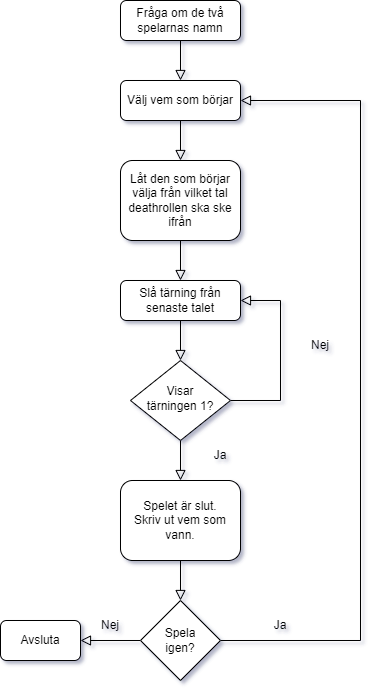

The diagram above was exported from draw.io. Its source (the exported page's mxGraphModel, read from the mxfile embedded in the PNG):
<mxGraphModel dx="792" dy="754" grid="1" gridSize="10" guides="1" tooltips="1" connect="1" arrows="1" fold="1" page="1" pageScale="1" pageWidth="827" pageHeight="1169" math="0" shadow="0">
  <root>
    <mxCell id="WIyWlLk6GJQsqaUBKTNV-0" />
    <mxCell id="WIyWlLk6GJQsqaUBKTNV-1" parent="WIyWlLk6GJQsqaUBKTNV-0" />
    <mxCell id="WIyWlLk6GJQsqaUBKTNV-2" value="" style="rounded=0;html=1;jettySize=auto;orthogonalLoop=1;fontSize=11;endArrow=block;endFill=0;endSize=8;strokeWidth=1;shadow=0;labelBackgroundColor=none;edgeStyle=orthogonalEdgeStyle;entryX=0.5;entryY=0;entryDx=0;entryDy=0;" parent="WIyWlLk6GJQsqaUBKTNV-1" source="WIyWlLk6GJQsqaUBKTNV-3" target="ynE7avBWpZ39BuPKQIuo-0" edge="1">
      <mxGeometry relative="1" as="geometry">
        <mxPoint x="260" y="180" as="targetPoint" />
      </mxGeometry>
    </mxCell>
    <mxCell id="WIyWlLk6GJQsqaUBKTNV-3" value="Fråga om de två spelarnas namn" style="rounded=1;whiteSpace=wrap;html=1;fontSize=12;glass=0;strokeWidth=1;shadow=0;" parent="WIyWlLk6GJQsqaUBKTNV-1" vertex="1">
      <mxGeometry x="160" y="80" width="120" height="40" as="geometry" />
    </mxCell>
    <mxCell id="ynE7avBWpZ39BuPKQIuo-0" value="Välj vem som börjar" style="rounded=1;whiteSpace=wrap;html=1;fontSize=12;glass=0;strokeWidth=1;shadow=0;" vertex="1" parent="WIyWlLk6GJQsqaUBKTNV-1">
      <mxGeometry x="160" y="160" width="120" height="40" as="geometry" />
    </mxCell>
    <mxCell id="ynE7avBWpZ39BuPKQIuo-7" style="edgeStyle=orthogonalEdgeStyle;rounded=0;orthogonalLoop=1;jettySize=auto;html=1;exitX=0.5;exitY=1;exitDx=0;exitDy=0;entryX=0.5;entryY=0;entryDx=0;entryDy=0;endArrow=block;endFill=0;endSize=8;" edge="1" parent="WIyWlLk6GJQsqaUBKTNV-1" source="ynE7avBWpZ39BuPKQIuo-1" target="ynE7avBWpZ39BuPKQIuo-3">
      <mxGeometry relative="1" as="geometry" />
    </mxCell>
    <mxCell id="ynE7avBWpZ39BuPKQIuo-1" value="Låt den som börjar välja från vilket tal deathrollen ska ske ifrån" style="rounded=1;whiteSpace=wrap;html=1;fontSize=12;glass=0;strokeWidth=1;shadow=0;" vertex="1" parent="WIyWlLk6GJQsqaUBKTNV-1">
      <mxGeometry x="160" y="240" width="120" height="80" as="geometry" />
    </mxCell>
    <mxCell id="ynE7avBWpZ39BuPKQIuo-2" value="" style="rounded=0;html=1;jettySize=auto;orthogonalLoop=1;fontSize=11;endArrow=block;endFill=0;endSize=8;strokeWidth=1;shadow=0;labelBackgroundColor=none;edgeStyle=orthogonalEdgeStyle;entryX=0.5;entryY=0;entryDx=0;entryDy=0;" edge="1" parent="WIyWlLk6GJQsqaUBKTNV-1" target="ynE7avBWpZ39BuPKQIuo-1">
      <mxGeometry relative="1" as="geometry">
        <mxPoint x="220" y="200" as="sourcePoint" />
        <mxPoint x="230" y="170" as="targetPoint" />
      </mxGeometry>
    </mxCell>
    <mxCell id="ynE7avBWpZ39BuPKQIuo-6" style="edgeStyle=orthogonalEdgeStyle;rounded=0;orthogonalLoop=1;jettySize=auto;html=1;exitX=0.5;exitY=1;exitDx=0;exitDy=0;entryX=0.5;entryY=0;entryDx=0;entryDy=0;endArrow=block;endFill=0;endSize=8;" edge="1" parent="WIyWlLk6GJQsqaUBKTNV-1" source="ynE7avBWpZ39BuPKQIuo-3" target="ynE7avBWpZ39BuPKQIuo-4">
      <mxGeometry relative="1" as="geometry" />
    </mxCell>
    <mxCell id="ynE7avBWpZ39BuPKQIuo-3" value="Slå tärning från senaste talet" style="rounded=1;whiteSpace=wrap;html=1;fontSize=12;glass=0;strokeWidth=1;shadow=0;" vertex="1" parent="WIyWlLk6GJQsqaUBKTNV-1">
      <mxGeometry x="160" y="360" width="120" height="40" as="geometry" />
    </mxCell>
    <mxCell id="ynE7avBWpZ39BuPKQIuo-5" style="edgeStyle=orthogonalEdgeStyle;rounded=0;orthogonalLoop=1;jettySize=auto;html=1;exitX=1;exitY=0.5;exitDx=0;exitDy=0;entryX=1;entryY=0.5;entryDx=0;entryDy=0;endArrow=block;endFill=0;endSize=8;" edge="1" parent="WIyWlLk6GJQsqaUBKTNV-1" source="ynE7avBWpZ39BuPKQIuo-4" target="ynE7avBWpZ39BuPKQIuo-3">
      <mxGeometry relative="1" as="geometry">
        <Array as="points">
          <mxPoint x="320" y="480" />
          <mxPoint x="320" y="380" />
        </Array>
      </mxGeometry>
    </mxCell>
    <mxCell id="ynE7avBWpZ39BuPKQIuo-8" style="edgeStyle=orthogonalEdgeStyle;rounded=0;orthogonalLoop=1;jettySize=auto;html=1;exitX=0.5;exitY=1;exitDx=0;exitDy=0;endArrow=block;endFill=0;endSize=8;entryX=0.5;entryY=0;entryDx=0;entryDy=0;" edge="1" parent="WIyWlLk6GJQsqaUBKTNV-1" source="ynE7avBWpZ39BuPKQIuo-4" target="ynE7avBWpZ39BuPKQIuo-9">
      <mxGeometry relative="1" as="geometry">
        <mxPoint x="220" y="600" as="targetPoint" />
      </mxGeometry>
    </mxCell>
    <mxCell id="ynE7avBWpZ39BuPKQIuo-4" value="Visar &lt;br&gt;tärningen 1?" style="rhombus;whiteSpace=wrap;html=1;shadow=0;fontFamily=Helvetica;fontSize=12;align=center;strokeWidth=1;spacing=6;spacingTop=-4;" vertex="1" parent="WIyWlLk6GJQsqaUBKTNV-1">
      <mxGeometry x="170" y="440" width="100" height="80" as="geometry" />
    </mxCell>
    <mxCell id="ynE7avBWpZ39BuPKQIuo-17" style="edgeStyle=orthogonalEdgeStyle;rounded=0;orthogonalLoop=1;jettySize=auto;html=1;exitX=0.5;exitY=1;exitDx=0;exitDy=0;entryX=0.5;entryY=0;entryDx=0;entryDy=0;endArrow=block;endFill=0;endSize=8;" edge="1" parent="WIyWlLk6GJQsqaUBKTNV-1" source="ynE7avBWpZ39BuPKQIuo-9" target="ynE7avBWpZ39BuPKQIuo-13">
      <mxGeometry relative="1" as="geometry" />
    </mxCell>
    <mxCell id="ynE7avBWpZ39BuPKQIuo-9" value="Spelet är slut.&lt;br&gt;Skriv ut vem som vann." style="rounded=1;whiteSpace=wrap;html=1;fontSize=12;glass=0;strokeWidth=1;shadow=0;" vertex="1" parent="WIyWlLk6GJQsqaUBKTNV-1">
      <mxGeometry x="160" y="560" width="120" height="80" as="geometry" />
    </mxCell>
    <mxCell id="ynE7avBWpZ39BuPKQIuo-11" value="Nej" style="text;html=1;strokeColor=none;fillColor=none;align=center;verticalAlign=middle;whiteSpace=wrap;rounded=0;" vertex="1" parent="WIyWlLk6GJQsqaUBKTNV-1">
      <mxGeometry x="330" y="410" width="60" height="30" as="geometry" />
    </mxCell>
    <mxCell id="ynE7avBWpZ39BuPKQIuo-12" value="Ja" style="text;html=1;strokeColor=none;fillColor=none;align=center;verticalAlign=middle;whiteSpace=wrap;rounded=0;" vertex="1" parent="WIyWlLk6GJQsqaUBKTNV-1">
      <mxGeometry x="230" y="520" width="60" height="30" as="geometry" />
    </mxCell>
    <mxCell id="ynE7avBWpZ39BuPKQIuo-16" style="edgeStyle=orthogonalEdgeStyle;rounded=0;orthogonalLoop=1;jettySize=auto;html=1;exitX=1;exitY=0.5;exitDx=0;exitDy=0;entryX=1;entryY=0.5;entryDx=0;entryDy=0;endArrow=block;endFill=0;endSize=8;" edge="1" parent="WIyWlLk6GJQsqaUBKTNV-1" source="ynE7avBWpZ39BuPKQIuo-13" target="ynE7avBWpZ39BuPKQIuo-0">
      <mxGeometry relative="1" as="geometry">
        <Array as="points">
          <mxPoint x="400" y="720" />
          <mxPoint x="400" y="180" />
        </Array>
      </mxGeometry>
    </mxCell>
    <mxCell id="ynE7avBWpZ39BuPKQIuo-18" style="edgeStyle=orthogonalEdgeStyle;rounded=0;orthogonalLoop=1;jettySize=auto;html=1;exitX=0;exitY=0.5;exitDx=0;exitDy=0;endArrow=block;endFill=0;endSize=8;entryX=1;entryY=0.5;entryDx=0;entryDy=0;" edge="1" parent="WIyWlLk6GJQsqaUBKTNV-1" source="ynE7avBWpZ39BuPKQIuo-13" target="ynE7avBWpZ39BuPKQIuo-19">
      <mxGeometry relative="1" as="geometry">
        <mxPoint x="120" y="720" as="targetPoint" />
      </mxGeometry>
    </mxCell>
    <mxCell id="ynE7avBWpZ39BuPKQIuo-13" value="Spela &lt;br&gt;igen?" style="rhombus;whiteSpace=wrap;html=1;" vertex="1" parent="WIyWlLk6GJQsqaUBKTNV-1">
      <mxGeometry x="180" y="680" width="80" height="80" as="geometry" />
    </mxCell>
    <mxCell id="ynE7avBWpZ39BuPKQIuo-19" value="Avsluta" style="rounded=1;whiteSpace=wrap;html=1;fontSize=12;glass=0;strokeWidth=1;shadow=0;" vertex="1" parent="WIyWlLk6GJQsqaUBKTNV-1">
      <mxGeometry x="40" y="700" width="80" height="40" as="geometry" />
    </mxCell>
    <mxCell id="ynE7avBWpZ39BuPKQIuo-21" value="Ja" style="text;html=1;strokeColor=none;fillColor=none;align=center;verticalAlign=middle;whiteSpace=wrap;rounded=0;" vertex="1" parent="WIyWlLk6GJQsqaUBKTNV-1">
      <mxGeometry x="290" y="690" width="60" height="30" as="geometry" />
    </mxCell>
    <mxCell id="ynE7avBWpZ39BuPKQIuo-22" value="Nej" style="text;html=1;strokeColor=none;fillColor=none;align=center;verticalAlign=middle;whiteSpace=wrap;rounded=0;" vertex="1" parent="WIyWlLk6GJQsqaUBKTNV-1">
      <mxGeometry x="120" y="690" width="60" height="30" as="geometry" />
    </mxCell>
  </root>
</mxGraphModel>